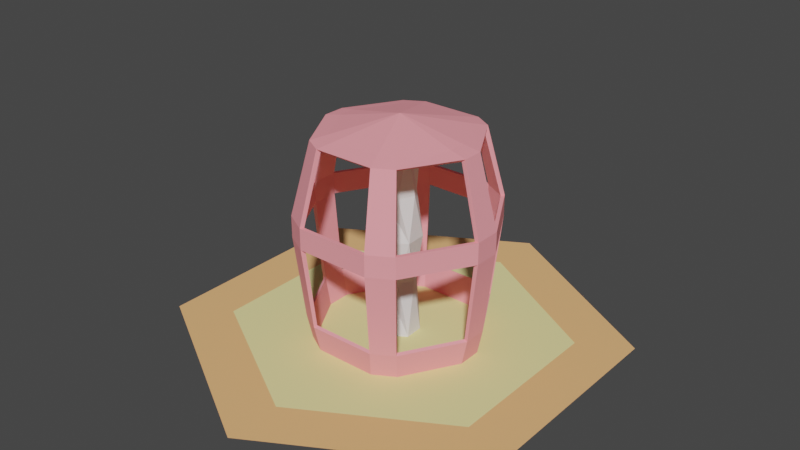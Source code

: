 # Source: basic_extractor.blend  (saved by Blender 4.0.36; exported with 4.5.12 LTS)
import bpy
from mathutils import Matrix  # noqa: F401  (used for matrix-valued properties, if any)

bpy.ops.wm.read_factory_settings(use_empty=True)
scene = bpy.context.scene
scene.name = 'Scene'

# ---- collections
col_collection_1 = bpy.data.collections.new('Collection 1'); scene.collection.children.link(col_collection_1)

# ---- materials (node trees are filled in below, after node groups)
mat_material_002 = bpy.data.materials.new('Material.002')
mat_material_002.use_transparent_shadow = False
mat_material_002.diffuse_color = (0.8714, 0.7991, 0.3515, 1.0)
mat_material_003 = bpy.data.materials.new('Material.003')
mat_material_003.use_transparent_shadow = False
mat_material_003.diffuse_color = (0.8714, 0.4735, 0.2051, 1.0)
mat_material = bpy.data.materials.new('Material')
mat_material.use_transparent_shadow = False
mat_material.diffuse_color = (1.0, 0.3466, 0.3879, 1.0)

# ---- node groups
ng_auto_smooth = bpy.data.node_groups.new('Auto Smooth', 'GeometryNodeTree')
_s = ng_auto_smooth.interface.new_socket(name='Geometry', in_out='OUTPUT', socket_type='NodeSocketGeometry')
_s = ng_auto_smooth.interface.new_socket(name='Geometry', in_out='INPUT', socket_type='NodeSocketGeometry')
_s = ng_auto_smooth.interface.new_socket(name='Angle', in_out='INPUT', socket_type='NodeSocketFloat')
_s.subtype = 'ANGLE'
_s.min_value = 0.0
_s.max_value = 3.142
ng_auto_smooth.is_modifier = True
_N = ng_auto_smooth.nodes; _L = ng_auto_smooth.links
n0 = _N.new('NodeGroupOutput'); n0.name = 'Group Output'; n0.location = (480, -100)
n1 = _N.new('NodeGroupInput'); n1.name = 'Group Input'; n1.location = (-420, -300)
n2 = _N.new('NodeGroupInput'); n2.name = 'Group Input.001'; n2.location = (-60, -100)
n3 = _N.new('GeometryNodeSetShadeSmooth'); n3.name = 'Set Shade Smooth'; n3.location = (120, -100)
n3.domain = 'EDGE'
n4 = _N.new('GeometryNodeSetShadeSmooth'); n4.name = 'Set Shade Smooth.001'; n4.location = (300, -100)
n5 = _N.new('GeometryNodeInputMeshEdgeAngle'); n5.name = 'Edge Angle'; n5.location = (-420, -220)
n6 = _N.new('GeometryNodeInputEdgeSmooth'); n6.name = 'Is Edge Smooth'; n6.location = (-60, -160)
n7 = _N.new('GeometryNodeInputShadeSmooth'); n7.name = 'Is Face Smooth'; n7.location = (-240, -340)
n8 = _N.new('FunctionNodeBooleanMath'); n8.name = 'Boolean Math'; n8.location = (-60, -220)
n9 = _N.new('FunctionNodeCompare'); n9.name = 'Compare'; n9.location = (-240, -180)
n9.operation = 'LESS_EQUAL'
_L.new(n5.outputs[0], n9.inputs[0])
_L.new(n4.outputs[0], n0.inputs[0])
_L.new(n1.outputs[1], n9.inputs[1])
_L.new(n9.outputs[0], n8.inputs[0])
_L.new(n7.outputs[0], n8.inputs[1])
_L.new(n2.outputs[0], n3.inputs[0])
_L.new(n6.outputs[0], n3.inputs[1])
_L.new(n3.outputs[0], n4.inputs[0])
_L.new(n8.outputs[0], n3.inputs[2])
n0.is_active_output = True

# ---- material node trees

# ---- world
world_world = bpy.data.worlds.new('World'); scene.world = world_world
world_world.use_nodes = True; world_world.node_tree.nodes.clear()
_N = world_world.node_tree.nodes; _L = world_world.node_tree.links
n0 = _N.new('ShaderNodeOutputWorld'); n0.name = 'World Output'; n0.location = (300, 300)
n1 = _N.new('ShaderNodeBackground'); n1.name = 'Background'; n1.location = (10, 300)
n1.inputs[0].default_value = (0.05088, 0.05088, 0.05088, 1.0)
_L.new(n1.outputs[0], n0.inputs[0])
n0.is_active_output = True
world_world.color = (0.05088, 0.05088, 0.05088)
world_world.use_sun_shadow = False
world_world.sun_shadow_jitter_overblur = 0.0

# ---- meshes
me_cylinder_003 = bpy.data.meshes.new('Cylinder.003')
me_cylinder_003.from_pydata([(0.0, 1.0, 0.0), (0.866, 0.5, 0.0), (0.866, -0.5, 0.0), (0.0, -1.0, 0.0), (-0.866, -0.5, 0.0), (-0.866, 0.5, 0.0)], [], [(1, 0, 5, 4, 3, 2)])
me_cylinder_003.materials.append(mat_material_002)
me_cylinder_003.update()
me_cylinder_003.normals_split_custom_set([tuple(v) for v in zip(*[iter([0.0, 0.0, 1.0, 0.0, 0.0, 1.0, 0.0, 0.0, 1.0, 0.0, 0.0, 1.0, 0.0, 0.0, 1.0, 0.0, 0.0, 1.0])] * 3)])
me_cylinder_006 = bpy.data.meshes.new('Cylinder.006')
me_cylinder_006.from_pydata([(0.0, 0.75, 0.0), (0.0, 1.0, 0.0), (0.866, 0.5, 0.0), (0.6495, 0.375, 0.0), (0.866, -0.5, 0.0), (0.6495, -0.375, 0.0), (0.0, -1.0, 0.0), (0.0, -0.75, 0.0), (-0.866, -0.5, 0.0), (-0.6495, -0.375, 0.0), (-0.866, 0.5, 0.0), (-0.6495, 0.375, 0.0)], [], [(9, 8, 6, 7), (3, 2, 1, 0), (7, 6, 4, 5), (5, 4, 2, 3), (0, 1, 10, 11), (11, 10, 8, 9)])
me_cylinder_006.materials.append(mat_material_003)
me_cylinder_006.update()
me_cylinder_006.normals_split_custom_set([tuple(v) for v in zip(*[iter([0.0, 0.0, 1.0, 0.0, 0.0, 1.0, 0.0, 0.0, 1.0, 0.0, 0.0, 1.0, 0.0, 0.0, 1.0, 0.0, 0.0, 1.0, 0.0, 0.0, 1.0, 0.0, 0.0, 1.0, 0.0, 0.0, 1.0, 0.0, 0.0, 1.0, 0.0, 0.0, 1.0, 0.0, 0.0, 1.0, 0.0, 0.0, 1.0, 0.0, 0.0, 1.0, 0.0, 0.0, 1.0, 0.0, 0.0, 1.0, 0.0, 0.0, 1.0, 0.0, 0.0, 1.0, 0.0, 0.0, 1.0, 0.0, 0.0, 1.0, 0.0, 0.0, 1.0, 0.0, 0.0, 1.0, 0.0, 0.0, 1.0, 0.0, 0.0, 1.0])] * 3)])
me_cube_003 = bpy.data.meshes.new('Cube.003')
me_cube_003.from_pydata([(0.00418, 0.007325, -0.1658), (-0.004255, 0.007325, -0.1658), (-0.008534, 0.004926, -0.3836), (0.008609, 0.004926, -0.3836), (0.008609, -0.004971, -0.3836), (3.73e-05, -0.00992, -0.3836), (-0.008534, -0.004971, -0.3836), (3.729e-05, 0.009875, -0.3836), (0.00418, -0.007325, -0.1658), (-0.004255, -0.007325, -0.1658), (0.008398, -1.956e-05, -0.1658), (-0.008472, -1.956e-05, -0.1658), (-0.009415, -0.005433, 2.98e-08), (0.009491, -0.005433, 2.98e-08), (0.009491, 0.005483, 2.98e-08), (-0.009415, 0.005483, 2.98e-08), (3.797e-05, -0.01089, 2.98e-08), (0.00418, 0.007325, 0.1658), (-0.004255, 0.007325, 0.1658), (0.008398, 1.954e-05, 0.1658), (-0.004255, -0.007286, 0.1658), (-0.008472, 1.954e-05, 0.1658), (0.00418, -0.007286, 0.1658), (3.797e-05, 0.01089, 2.98e-08), (0.008534, 0.004926, 0.3836), (-0.008609, 0.004926, 0.3836), (-0.008609, -0.004971, 0.3836), (-3.73e-05, -0.00992, 0.3836), (0.008534, -0.004971, 0.3836), (-3.73e-05, 0.009875, 0.3836)], [], [(22, 20, 16, 13), (7, 0, 10, 3), (23, 17, 19, 14), (29, 18, 21, 25), (16, 8, 10, 13), (14, 19, 22, 13), (2, 6, 11, 1), (3, 10, 8, 4), (16, 12, 9, 8), (7, 2, 1, 0), (27, 22, 19, 28), (5, 9, 11, 6), (8, 9, 5, 4), (25, 21, 20, 26), (23, 1, 11, 15), (0, 1, 23, 14), (20, 22, 27, 26), (24, 28, 19, 17), (29, 24, 17, 18), (13, 10, 0, 14), (15, 12, 21, 18), (12, 15, 11, 9), (16, 20, 21, 12), (23, 15, 18, 17)])
_ca = me_cube_003.color_attributes.new('Attribute', 'BYTE_COLOR', 'CORNER')
_ca.data.foreach_set('color', [0.2582, 0.2582, 0.2582, 1.0, 0.2582, 0.2582, 0.2582, 1.0, 0.1946, 0.1946, 0.1946, 1.0, 0.1946, 0.1946, 0.1946, 1.0, 0.09531, 0.09531, 0.09531, 1.0, 0.2582, 0.2582, 0.2582, 1.0, 0.2582, 0.2582, 0.2582, 1.0, 0.09531, 0.09531, 0.09531, 1.0, 0.1946, 0.1946, 0.1946, 1.0, 0.2582, 0.2582, 0.2582, 1.0, 0.2582, 0.2582, 0.2582, 1.0, 0.1946, 0.1946, 0.1946, 1.0, 0.09531, 0.09531, 0.09531, 1.0, 0.2582, 0.2582, 0.2582, 1.0, 0.2582, 0.2582, 0.2582, 1.0, 0.09531, 0.09531, 0.09531, 1.0, 0.1946, 0.1946, 0.1946, 1.0, 0.2582, 0.2582, 0.2582, 1.0, 0.2582, 0.2582, 0.2582, 1.0, 0.1946, 0.1946, 0.1946, 1.0, 0.1946, 0.1946, 0.1946, 1.0, 0.2582, 0.2582, 0.2582, 1.0, 0.2582, 0.2582, 0.2582, 1.0, 0.1946, 0.1946, 0.1946, 1.0, 0.09531, 0.09531, 0.09531, 1.0, 0.09531, 0.09531, 0.09531, 1.0, 0.2582, 0.2582, 0.2582, 1.0, 0.2582, 0.2582, 0.2582, 1.0, 0.09531, 0.09531, 0.09531, 1.0, 0.2582, 0.2582, 0.2582, 1.0, 0.2582, 0.2582, 0.2582, 1.0, 0.09531, 0.09531, 0.09531, 1.0, 0.1946, 0.1946, 0.1946, 1.0, 0.1946, 0.1946, 0.1946, 1.0, 0.2582, 0.2582, 0.2582, 1.0, 0.2582, 0.2582, 0.2582, 1.0, 0.09531, 0.09531, 0.09531, 1.0, 0.09531, 0.09531, 0.09531, 1.0, 0.2582, 0.2582, 0.2582, 1.0, 0.2582, 0.2582, 0.2582, 1.0, 0.09531, 0.09531, 0.09531, 1.0, 0.2582, 0.2582, 0.2582, 1.0, 0.2582, 0.2582, 0.2582, 1.0, 0.09531, 0.09531, 0.09531, 1.0, 0.09531, 0.09531, 0.09531, 1.0, 0.2582, 0.2582, 0.2582, 1.0, 0.2582, 0.2582, 0.2582, 1.0, 0.09531, 0.09531, 0.09531, 1.0, 0.2582, 0.2582, 0.2582, 1.0, 0.2582, 0.2582, 0.2582, 1.0, 0.09531, 0.09531, 0.09531, 1.0, 0.09531, 0.09531, 0.09531, 1.0, 0.09531, 0.09531, 0.09531, 1.0, 0.2582, 0.2582, 0.2582, 1.0, 0.2582, 0.2582, 0.2582, 1.0, 0.09531, 0.09531, 0.09531, 1.0, 0.1946, 0.1946, 0.1946, 1.0, 0.2582, 0.2582, 0.2582, 1.0, 0.2582, 0.2582, 0.2582, 1.0, 0.1946, 0.1946, 0.1946, 1.0, 0.2582, 0.2582, 0.2582, 1.0, 0.2582, 0.2582, 0.2582, 1.0, 0.1946, 0.1946, 0.1946, 1.0, 0.1946, 0.1946, 0.1946, 1.0, 0.2582, 0.2582, 0.2582, 1.0, 0.2582, 0.2582, 0.2582, 1.0, 0.09531, 0.09531, 0.09531, 1.0, 0.09531, 0.09531, 0.09531, 1.0, 0.09531, 0.09531, 0.09531, 1.0, 0.09531, 0.09531, 0.09531, 1.0, 0.2582, 0.2582, 0.2582, 1.0, 0.2582, 0.2582, 0.2582, 1.0, 0.09531, 0.09531, 0.09531, 1.0, 0.09531, 0.09531, 0.09531, 1.0, 0.2582, 0.2582, 0.2582, 1.0, 0.2582, 0.2582, 0.2582, 1.0, 0.1946, 0.1946, 0.1946, 1.0, 0.2582, 0.2582, 0.2582, 1.0, 0.2582, 0.2582, 0.2582, 1.0, 0.1946, 0.1946, 0.1946, 1.0, 0.1946, 0.1946, 0.1946, 1.0, 0.1946, 0.1946, 0.1946, 1.0, 0.2582, 0.2582, 0.2582, 1.0, 0.2582, 0.2582, 0.2582, 1.0, 0.1946, 0.1946, 0.1946, 1.0, 0.1946, 0.1946, 0.1946, 1.0, 0.2582, 0.2582, 0.2582, 1.0, 0.2582, 0.2582, 0.2582, 1.0, 0.1946, 0.1946, 0.1946, 1.0, 0.2582, 0.2582, 0.2582, 1.0, 0.2582, 0.2582, 0.2582, 1.0, 0.1946, 0.1946, 0.1946, 1.0, 0.1946, 0.1946, 0.1946, 1.0, 0.1946, 0.1946, 0.1946, 1.0, 0.2582, 0.2582, 0.2582, 1.0, 0.2582, 0.2582, 0.2582, 1.0])
me_cube_003.materials.append(None)
me_cube_003.use_paint_bone_selection = False
me_cube_003.use_paint_mask_vertex = True
me_cube_003.update()
me_cylinder_001 = bpy.data.meshes.new('Cylinder.001')
me_cylinder_001.from_pydata([(0.06154, -0.4547, 0.3628), (-0.07235, -0.5002, 0.004983), (0.07235, 0.5002, 0.004983), (-0.48, 0.1939, 0.05438), (-0.5285, 0.2129, 0.2006), (-0.408, -0.3188, 0.05438), (-0.4241, -0.3282, 0.05122), (-0.4486, -0.3512, 0.2393), (-0.4486, -0.3512, 0.2006), (-0.45, -0.1764, 0.004983), (-0.4693, -0.1874, 0.004983), (-0.3768, -0.3011, 0.005), (-0.3961, -0.3122, 0.005), (0.447, 0.1829, 0.3676), (0.5301, 0.213, 0.2006), (0.45, 0.1764, 0.004983), (0.3768, 0.3011, 0.005), (0.5503, -0.2252, 0.2393), (0.4712, -0.3649, 0.2006), (0.5503, -0.2252, 0.2006), (0.5285, -0.2129, 0.2393), (0.4249, -0.3289, 0.0512), (0.397, -0.3127, 0.004983), (0.4492, -0.1757, 0.005), (-0.4459, 0.1862, 0.3676), (0.3555, -0.1453, 0.3732), (0.3569, 0.1435, 0.3739), (-0.0512, 0.3813, 0.3739), (-0.3029, 0.2365, 0.3734), (-0.3057, -0.2337, 0.3739), (0.0467, -0.3823, 0.3743), (-0.08057, -0.5655, 0.2006), (0.07987, -0.5642, 0.2006), (-0.06168, -0.4559, 0.3626), (0.08008, -0.5892, 0.2393), (0.07223, -0.5314, 0.05122), (-0.07228, -0.4779, 0.004983), (-0.07244, -0.5324, 0.0512), (0.07239, -0.4769, 0.005), (0.07258, 0.5137, 0.05436), (-0.0649, 0.4775, 0.3676), (0.08035, 0.5905, 0.2393), (-0.07232, 0.4991, 0.005), (-0.07209, 0.5127, 0.05438), (-0.4712, 0.3649, 0.2006), (0.4712, -0.3649, 0.2393), (-0.5301, -0.213, 0.2006), (-0.5301, -0.213, 0.2393), (-0.4256, -0.1745, 0.3624), (-0.3629, -0.2806, 0.3625), (-0.4812, -0.194, 0.05436), (-0.4702, -0.3639, 0.2006), (0.5516, 0.2257, 0.2393), (0.4256, 0.1745, 0.3624), (0.3629, 0.2806, 0.3625), (0.4086, -0.3197, 0.05436), (0.4963, -0.2031, 0.05122), (0.3778, -0.3016, 0.004983), (0.48, -0.1939, 0.05438), (-0.06572, -0.4784, 0.3679), (0.07987, -0.5642, 0.2393), (0.4495, -0.3525, 0.2393), (0.5285, -0.2129, 0.2006), (0.4684, -0.1869, 0.005), (0.4486, 0.3512, 0.2006), (0.3961, 0.3122, 0.005), (-0.447, -0.1829, 0.3676), (-0.4702, -0.3639, 0.2393), (-0.4495, 0.3525, 0.2006), (-0.397, 0.3127, 0.004983), (-0.4684, 0.1869, 0.005), (0.4459, -0.1862, 0.3676), (-0.3569, -0.1435, 0.3739), (0.3029, -0.2364, 0.3734), (0.3057, 0.2337, 0.3739), (0.08057, 0.5655, 0.2393), (0.08035, 0.5905, 0.2006), (-0.07258, -0.5137, 0.05436), (0.0649, -0.4775, 0.3676), (-0.08035, -0.5905, 0.2393), (-0.08035, -0.5905, 0.2006), (0.07232, -0.4991, 0.005), (0.07209, -0.5127, 0.05438), (0.3633, -0.2811, 0.3618), (-0.4712, 0.3649, 0.2393), (-0.07987, 0.5642, 0.2393), (-0.06143, 0.4548, 0.3626), (-0.4963, 0.2031, 0.05122), (-0.5503, 0.2252, 0.2006), (-0.4495, 0.3525, 0.2393), (-0.4249, 0.3289, 0.0512), (-0.3778, 0.3016, 0.004983), (-0.4492, 0.1757, 0.005), (0.408, 0.3188, 0.05438), (0.4702, 0.3639, 0.2393), (0.5516, 0.2257, 0.2006), (0.4812, 0.194, 0.05436), (0.5301, 0.213, 0.2393), (0.4495, -0.3525, 0.2006), (0.4241, -0.1739, 0.3619), (0.0511, 0.3816, 0.3742), (-0.3544, 0.1487, 0.3734), (-0.05184, -0.3816, 0.3743), (5.78e-05, 0.000201, 0.4008), (-0.3829, -0.2939, 0.3676), (-0.08057, -0.5655, 0.2393), (0.08008, -0.5892, 0.2006), (0.08057, 0.5655, 0.2006), (-0.07987, 0.5642, 0.2006), (0.06179, 0.4557, 0.3625), (-0.08008, 0.5892, 0.2393), (-0.08008, 0.5892, 0.2006), (-0.07223, 0.5314, 0.05122), (0.07228, 0.4779, 0.004983), (0.07244, 0.5324, 0.0512), (-0.07239, 0.4769, 0.005), (-0.5285, 0.2129, 0.2393), (-0.3634, 0.281, 0.3618), (-0.424, 0.1737, 0.362), (-0.4086, 0.3197, 0.05436), (-0.5503, 0.2252, 0.2393), (-0.5516, -0.2257, 0.2393), (-0.5516, -0.2257, 0.2006), (-0.4973, -0.2035, 0.0512), (0.4486, 0.3512, 0.2393), (0.4702, 0.3639, 0.2006), (0.4241, 0.3282, 0.05122), (0.4973, 0.2035, 0.0512), (0.4693, 0.1874, 0.004983), (0.3846, -0.2942, 0.3676), (0.06512, 0.4786, 0.3676), (-0.3793, 0.2972, 0.3676), (0.3837, 0.2934, 0.3676)], [(9, 10), (11, 12), (36, 1), (57, 22), (92, 70), (91, 69), (16, 65), (23, 63), (38, 81), (15, 128), (113, 2), (115, 42)], [(13, 53, 97, 52), (59, 33, 105, 79), (124, 54, 132, 94), (66, 48, 47, 121), (61, 45, 129, 83), (7, 49, 104, 67), (60, 0, 33, 105), (60, 0, 78, 34), (1, 81, 35, 37), (20, 99, 83, 61), (46, 50, 123, 122), (62, 19, 56, 58), (32, 31, 77, 82), (36, 38, 82, 77), (74, 26, 13, 132), (7, 47, 46, 8), (34, 78, 59, 79), (15, 16, 93, 96), (7, 49, 48, 47), (132, 13, 52, 94), (125, 94, 52, 95), (37, 6, 12, 1), (8, 51, 6, 5), (124, 97, 14, 64), (64, 14, 96, 93), (9, 11, 5, 50), (124, 54, 53, 97), (19, 17, 45, 18), (20, 61, 98, 62), (22, 63, 56, 21), (51, 80, 79, 67), (31, 77, 37, 80), (7, 8, 31, 105), (62, 98, 55, 58), (19, 18, 21, 56), (35, 21, 55, 82), (102, 29, 104, 59), (96, 58, 56, 127), (98, 18, 106, 32), (14, 95, 19, 62), (52, 17, 19, 95), (97, 20, 62, 14), (98, 61, 60, 32), (45, 34, 106, 18), (60, 105, 31, 32), (81, 22, 21, 35), (38, 57, 55, 82), (17, 52, 97, 20), (127, 56, 63, 128), (11, 36, 77, 5), (77, 5, 6, 37), (23, 15, 96, 58), (98, 55, 21, 18), (32, 106, 35, 82), (106, 34, 79, 80), (8, 46, 50, 5), (106, 80, 37, 35), (57, 23, 58, 55), (51, 122, 123, 6), (14, 96, 127, 95), (105, 7, 67, 79), (31, 80, 51, 8), (34, 45, 61, 60), (10, 12, 6, 123), (30, 102, 59, 78), (30, 102, 33, 0), (71, 17, 20, 99), (129, 78, 0, 83), (83, 73, 30, 0), (33, 59, 104, 49), (33, 102, 29, 49), (75, 41, 130, 109), (40, 110, 85, 86), (87, 90, 69, 70), (131, 117, 89, 84), (53, 54, 74, 26), (43, 39, 113, 115), (90, 112, 42, 69), (112, 43, 108, 111), (44, 88, 120, 84), (39, 43, 108, 107), (122, 121, 120, 88), (126, 127, 128, 65), (116, 4, 46, 47), (65, 2, 114, 126), (68, 4, 116, 89), (48, 49, 29, 72), (126, 114, 39, 93), (44, 84, 110, 111), (75, 107, 108, 85), (76, 111, 110, 41), (94, 41, 75, 124), (119, 43, 115, 91), (72, 101, 24, 66), (41, 94, 125, 76), (127, 126, 125, 95), (114, 76, 107, 39), (88, 4, 46, 122), (89, 85, 110, 84), (109, 75, 85, 86), (41, 110, 40, 130), (101, 28, 117, 118), (24, 120, 116, 118), (40, 27, 100, 130), (126, 93, 64, 125), (119, 3, 4, 68), (114, 112, 111, 76), (129, 71, 25, 73), (25, 73, 83, 99), (117, 89, 116, 118), (107, 75, 124, 64), (112, 114, 2, 42), (90, 44, 68, 119), (84, 120, 24, 131), (66, 104, 29, 72), (87, 123, 50, 3), (129, 45, 17, 71), (27, 40, 131, 28), (121, 67, 104, 66), (47, 116, 120, 121), (111, 108, 68, 44), (89, 85, 108, 68), (70, 10, 123, 87), (39, 93, 16, 113), (119, 43, 112, 90), (50, 3, 92, 9), (87, 3, 4, 88), (90, 87, 88, 44), (3, 119, 91, 92), (125, 64, 107, 76), (131, 24, 101, 28), (100, 109, 86, 27), (122, 51, 67, 121), (25, 26, 74, 100, 27, 28, 101, 72, 29, 102, 30, 73), (30, 103, 102), (25, 103, 73), (73, 103, 30), (26, 103, 25), (74, 103, 26), (103, 74, 100), (27, 103, 100), (28, 103, 27), (103, 28, 101), (103, 101, 72), (103, 72, 29), (103, 29, 102), (78, 129, 73, 30), (71, 13, 26, 25), (132, 130, 100, 74), (53, 13, 71, 99), (53, 26, 25, 99), (109, 100, 74, 54), (109, 130, 132, 54), (117, 28, 27, 86), (117, 131, 40, 86), (48, 72, 101, 118), (48, 66, 24, 118)])
me_cylinder_001.materials.append(mat_material)
me_cylinder_001.update()

# ---- objects
ob_1_top = bpy.data.objects.new('1-top', me_cylinder_003)
ob_0_base = bpy.data.objects.new('0-base', me_cylinder_006)
ob_3_drill = bpy.data.objects.new('3-drill', me_cube_003)
ob_2_extractor = bpy.data.objects.new('2-extractor', me_cylinder_001)

# ---- transforms, parenting, visibility, modifiers, constraints
ob_1_top.location = (0.0, 0.0, 0.0)
ob_1_top.scale = (0.75, 0.75, 3.0)
ob_0_base.location = (0.0, 0.0, 0.0)
ob_0_base.scale = (1.0, 1.0, 3.0)
ob_3_drill.location = (1.622e-07, 1.299e-09, 0.4526)
ob_3_drill.rotation_euler = (0.0, -0.0, 4.241)
ob_3_drill.scale = (8.85, 8.85, 1.18)
_m = ob_3_drill.modifiers.new('Auto Smooth', 'NODES')
_m.node_group = ng_auto_smooth
_gi = [s.identifier for s in ng_auto_smooth.interface.items_tree if s.item_type == 'SOCKET' and s.in_out == 'INPUT']
_m[_gi[1]] = 0.5236  # Angle
ob_2_extractor.location = (0.0, 0.0, -0.01246)
ob_2_extractor.rotation_euler = (0.0, 0.0, 0.5236)
ob_2_extractor.scale = (0.75, 0.75, 2.5)

# ---- collection membership
col_collection_1.objects.link(ob_1_top)
col_collection_1.objects.link(ob_0_base)
col_collection_1.objects.link(ob_3_drill)
col_collection_1.objects.link(ob_2_extractor)

# ---- scene / render settings (as saved in the file)
scene.frame_start = 1; scene.frame_end = 40; scene.frame_set(27)
scene.render.engine = 'BLENDER_EEVEE_NEXT'
scene.cycles.sampling_pattern = 'TABULATED_SOBOL'
scene.cycles.use_light_tree = False
scene.view_settings.view_transform = 'Filmic'
bpy.context.view_layer.update()

# ---- added for rendering (the .blend has no active camera and no usable light): camera, sun
cam_auto = bpy.data.cameras.new('AutoCamera')
cam_auto.lens = 50.0
cam_auto.sensor_width = 36.0
cam_auto.clip_end = 1000.0
ob_auto_camera = bpy.data.objects.new('AutoCamera', cam_auto)
scene.collection.objects.link(ob_auto_camera)
ob_auto_camera.location = (2.61356, -3.13627, 2.58568)
ob_auto_camera.rotation_euler = (1.09748, -7.21219e-08, 0.694738)
scene.camera = ob_auto_camera
light_auto_sun = bpy.data.lights.new('AutoSun', 'SUN')
light_auto_sun.energy = 3.0
light_auto_sun.angle = 0.0523599
ob_auto_sun = bpy.data.objects.new('AutoSun', light_auto_sun)
scene.collection.objects.link(ob_auto_sun)
ob_auto_sun.rotation_euler = (0.872665, 0.174533, 0.523599)
bpy.context.view_layer.update()
